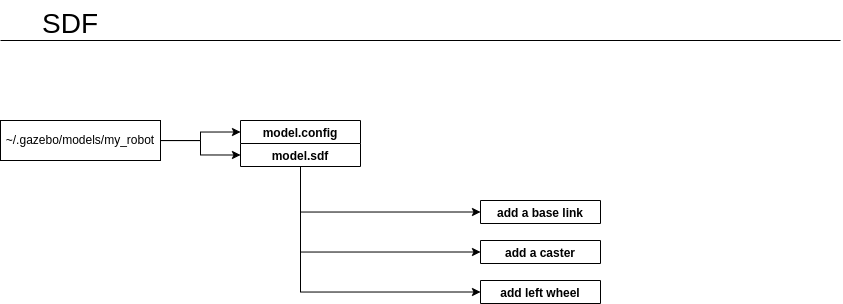

The diagram above was exported from draw.io. Its source (the exported page's mxGraphModel, read from the mxfile embedded in the PNG):
<mxGraphModel dx="716" dy="827" grid="1" gridSize="10" guides="1" tooltips="1" connect="1" arrows="1" fold="1" page="1" pageScale="1" pageWidth="850" pageHeight="1100" math="0" shadow="0">
  <root>
    <mxCell id="0" />
    <mxCell id="1" parent="0" />
    <mxCell id="5Lhcc5Mc4aA0k7ZDzEyh-5" style="edgeStyle=orthogonalEdgeStyle;rounded=0;orthogonalLoop=1;jettySize=auto;html=1;entryX=0;entryY=0.5;entryDx=0;entryDy=0;" edge="1" parent="1" source="5Lhcc5Mc4aA0k7ZDzEyh-1" target="5Lhcc5Mc4aA0k7ZDzEyh-7">
      <mxGeometry relative="1" as="geometry">
        <mxPoint x="240" y="180" as="targetPoint" />
      </mxGeometry>
    </mxCell>
    <mxCell id="5Lhcc5Mc4aA0k7ZDzEyh-11" style="edgeStyle=orthogonalEdgeStyle;rounded=0;orthogonalLoop=1;jettySize=auto;html=1;entryX=0;entryY=0.5;entryDx=0;entryDy=0;" edge="1" parent="1" source="5Lhcc5Mc4aA0k7ZDzEyh-1" target="5Lhcc5Mc4aA0k7ZDzEyh-9">
      <mxGeometry relative="1" as="geometry" />
    </mxCell>
    <mxCell id="5Lhcc5Mc4aA0k7ZDzEyh-1" value="~/.gazebo/models/my_robot" style="rounded=0;whiteSpace=wrap;html=1;" vertex="1" parent="1">
      <mxGeometry y="160" width="160" height="40" as="geometry" />
    </mxCell>
    <mxCell id="5Lhcc5Mc4aA0k7ZDzEyh-2" value="" style="endArrow=none;html=1;rounded=0;" edge="1" parent="1">
      <mxGeometry width="50" height="50" relative="1" as="geometry">
        <mxPoint x="-2.2737367544323206e-13" y="80" as="sourcePoint" />
        <mxPoint x="840" y="80" as="targetPoint" />
      </mxGeometry>
    </mxCell>
    <mxCell id="5Lhcc5Mc4aA0k7ZDzEyh-3" value="SDF" style="text;html=1;strokeColor=none;fillColor=none;align=left;verticalAlign=top;whiteSpace=wrap;rounded=0;fontSize=28;" vertex="1" parent="1">
      <mxGeometry x="40" y="40" width="400" height="30" as="geometry" />
    </mxCell>
    <mxCell id="5Lhcc5Mc4aA0k7ZDzEyh-7" value="model.config" style="swimlane;" vertex="1" collapsed="1" parent="1">
      <mxGeometry x="240" y="160" width="120" height="23" as="geometry">
        <mxRectangle x="240" y="160" width="210" height="240" as="alternateBounds" />
      </mxGeometry>
    </mxCell>
    <mxCell id="5Lhcc5Mc4aA0k7ZDzEyh-8" value="&lt;div&gt;&amp;lt;?xml version=&quot;1.0&quot;?&amp;gt;&lt;/div&gt;&lt;div&gt;&amp;lt;model&amp;gt;&lt;/div&gt;&lt;div&gt;&amp;nbsp; &amp;lt;name&amp;gt;My Robot&amp;lt;/name&amp;gt;&lt;/div&gt;&lt;div&gt;&amp;nbsp; &amp;lt;version&amp;gt;1.0&amp;lt;/version&amp;gt;&lt;/div&gt;&lt;div&gt;&amp;nbsp; &amp;lt;sdf version='1.4'&amp;gt;model.sdf&amp;lt;/sdf&amp;gt;&lt;/div&gt;&lt;div&gt;&lt;br&gt;&lt;/div&gt;&lt;div&gt;&amp;nbsp; &amp;lt;author&amp;gt;&lt;/div&gt;&lt;div&gt;&amp;nbsp; &amp;nbsp;&amp;lt;name&amp;gt;My Name&amp;lt;/name&amp;gt;&lt;/div&gt;&lt;div&gt;&amp;nbsp; &amp;nbsp;&amp;lt;email&amp;gt;me@my.email&amp;lt;/email&amp;gt;&lt;/div&gt;&lt;div&gt;&amp;nbsp; &amp;lt;/author&amp;gt;&lt;/div&gt;&lt;div&gt;&lt;br&gt;&lt;/div&gt;&lt;div&gt;&amp;nbsp; &amp;lt;description&amp;gt;&lt;/div&gt;&lt;div&gt;&amp;nbsp; &amp;nbsp; My awesome robot.&lt;/div&gt;&lt;div&gt;&amp;nbsp; &amp;lt;/description&amp;gt;&lt;/div&gt;&lt;div&gt;&amp;lt;/model&amp;gt;&lt;/div&gt;" style="text;html=1;align=left;verticalAlign=middle;resizable=0;points=[];autosize=1;strokeColor=none;fillColor=none;" vertex="1" parent="5Lhcc5Mc4aA0k7ZDzEyh-7">
      <mxGeometry y="20" width="210" height="220" as="geometry" />
    </mxCell>
    <mxCell id="5Lhcc5Mc4aA0k7ZDzEyh-16" style="edgeStyle=orthogonalEdgeStyle;rounded=0;orthogonalLoop=1;jettySize=auto;html=1;entryX=0;entryY=0.5;entryDx=0;entryDy=0;exitX=0.5;exitY=1;exitDx=0;exitDy=0;" edge="1" parent="1" source="5Lhcc5Mc4aA0k7ZDzEyh-9" target="5Lhcc5Mc4aA0k7ZDzEyh-14">
      <mxGeometry relative="1" as="geometry" />
    </mxCell>
    <mxCell id="5Lhcc5Mc4aA0k7ZDzEyh-20" style="edgeStyle=orthogonalEdgeStyle;rounded=0;orthogonalLoop=1;jettySize=auto;html=1;entryX=0;entryY=0.5;entryDx=0;entryDy=0;fontSize=8;" edge="1" parent="1" source="5Lhcc5Mc4aA0k7ZDzEyh-9" target="5Lhcc5Mc4aA0k7ZDzEyh-17">
      <mxGeometry relative="1" as="geometry">
        <Array as="points">
          <mxPoint x="300" y="292" />
        </Array>
      </mxGeometry>
    </mxCell>
    <mxCell id="5Lhcc5Mc4aA0k7ZDzEyh-23" style="edgeStyle=orthogonalEdgeStyle;rounded=0;orthogonalLoop=1;jettySize=auto;html=1;entryX=0;entryY=0.5;entryDx=0;entryDy=0;fontSize=8;" edge="1" parent="1" source="5Lhcc5Mc4aA0k7ZDzEyh-9" target="5Lhcc5Mc4aA0k7ZDzEyh-21">
      <mxGeometry relative="1" as="geometry">
        <Array as="points">
          <mxPoint x="300" y="332" />
        </Array>
      </mxGeometry>
    </mxCell>
    <mxCell id="5Lhcc5Mc4aA0k7ZDzEyh-9" value="model.sdf" style="swimlane;" vertex="1" collapsed="1" parent="1">
      <mxGeometry x="240" y="183" width="120" height="23" as="geometry">
        <mxRectangle x="240" y="183" width="160" height="97" as="alternateBounds" />
      </mxGeometry>
    </mxCell>
    <mxCell id="5Lhcc5Mc4aA0k7ZDzEyh-10" value="&lt;div&gt;&amp;lt;?xml version='1.0'?&amp;gt;&lt;/div&gt;&lt;div&gt;&amp;lt;sdf version='1.4'&amp;gt;&lt;/div&gt;&lt;div&gt;&amp;nbsp; &amp;lt;model name=&quot;my_robot&quot;&amp;gt;&lt;/div&gt;&lt;div&gt;&amp;nbsp; &amp;lt;/model&amp;gt;&lt;/div&gt;&lt;div&gt;&amp;lt;/sdf&amp;gt;&lt;/div&gt;" style="text;html=1;align=left;verticalAlign=middle;resizable=0;points=[];autosize=1;strokeColor=none;fillColor=none;" vertex="1" parent="5Lhcc5Mc4aA0k7ZDzEyh-9">
      <mxGeometry y="17" width="170" height="80" as="geometry" />
    </mxCell>
    <mxCell id="5Lhcc5Mc4aA0k7ZDzEyh-14" value="add a base link" style="swimlane;" vertex="1" collapsed="1" parent="1">
      <mxGeometry x="480" y="240" width="120" height="23" as="geometry">
        <mxRectangle x="480" y="240" width="210" height="530" as="alternateBounds" />
      </mxGeometry>
    </mxCell>
    <mxCell id="5Lhcc5Mc4aA0k7ZDzEyh-15" value="&lt;div&gt;&amp;nbsp;&lt;/div&gt;&lt;div&gt;INSERT into &amp;lt;MODEL&amp;gt;&lt;/div&gt;&lt;div&gt;&lt;br&gt;&lt;/div&gt;&lt;div&gt;&lt;font style=&quot;font-size: 8px&quot;&gt;Here we have created a box with a size of 0.4 x 0.2 x&amp;nbsp;&lt;/font&gt;&lt;/div&gt;&lt;div&gt;&lt;span style=&quot;font-size: 8px&quot;&gt;0.1 meters. The collision element specifies the shape&amp;nbsp;&lt;/span&gt;&lt;/div&gt;&lt;div&gt;&lt;span style=&quot;font-size: 8px&quot;&gt;used by the collision detection engine. The visual&amp;nbsp;&lt;/span&gt;&lt;/div&gt;&lt;div&gt;&lt;span style=&quot;font-size: 8px&quot;&gt;element specifies the shape used by the rendering&amp;nbsp;&lt;/span&gt;&lt;/div&gt;&lt;div&gt;&lt;span style=&quot;font-size: 8px&quot;&gt;engine. For most use cases the collision and visual&amp;nbsp;&lt;/span&gt;&lt;/div&gt;&lt;div&gt;&lt;span style=&quot;font-size: 8px&quot;&gt;elements are the same. The most common use for&amp;nbsp;&lt;/span&gt;&lt;/div&gt;&lt;div&gt;&lt;span style=&quot;font-size: 8px&quot;&gt;different collision and visual elements is to have a&amp;nbsp;&lt;/span&gt;&lt;/div&gt;&lt;div&gt;&lt;span style=&quot;font-size: 8px&quot;&gt;simplified collision element paired with a visual element&amp;nbsp;&lt;/span&gt;&lt;/div&gt;&lt;div&gt;&lt;span style=&quot;font-size: 8px&quot;&gt;that uses a complex mesh. This will help improve&amp;nbsp;&lt;/span&gt;&lt;/div&gt;&lt;div&gt;&lt;span style=&quot;font-size: 8px&quot;&gt;performance.&lt;/span&gt;&lt;br&gt;&lt;/div&gt;&lt;div&gt;&lt;br&gt;&lt;/div&gt;&lt;div&gt;&amp;lt;static&amp;gt;true&amp;lt;/static&amp;gt;&lt;/div&gt;&lt;div&gt;&amp;nbsp; &amp;nbsp; &amp;nbsp; &amp;nbsp; &amp;nbsp; &amp;lt;link name='chassis'&amp;gt;&lt;/div&gt;&lt;div&gt;&amp;nbsp; &amp;nbsp; &amp;nbsp; &amp;nbsp; &amp;nbsp; &amp;nbsp; &amp;lt;pose&amp;gt;0 0 .1 0 0 0&amp;lt;/pose&amp;gt;&lt;/div&gt;&lt;div&gt;&lt;br&gt;&lt;/div&gt;&lt;div&gt;&amp;nbsp; &amp;nbsp; &amp;nbsp; &amp;nbsp; &amp;nbsp; &amp;nbsp; &amp;lt;collision name='collision'&amp;gt;&lt;/div&gt;&lt;div&gt;&amp;nbsp; &amp;nbsp; &amp;nbsp; &amp;nbsp; &amp;nbsp; &amp;nbsp; &amp;nbsp; &amp;lt;geometry&amp;gt;&lt;/div&gt;&lt;div&gt;&amp;nbsp; &amp;nbsp; &amp;nbsp; &amp;nbsp; &amp;nbsp; &amp;nbsp; &amp;nbsp; &amp;nbsp; &amp;lt;box&amp;gt;&lt;/div&gt;&lt;div&gt;&amp;nbsp; &amp;nbsp; &amp;nbsp; &amp;nbsp; &amp;nbsp; &amp;nbsp; &amp;nbsp; &amp;nbsp; &amp;nbsp; &amp;lt;size&amp;gt;.4 .2 .1&amp;lt;/size&amp;gt;&lt;/div&gt;&lt;div&gt;&amp;nbsp; &amp;nbsp; &amp;nbsp; &amp;nbsp; &amp;nbsp; &amp;nbsp; &amp;nbsp; &amp;nbsp; &amp;lt;/box&amp;gt;&lt;/div&gt;&lt;div&gt;&amp;nbsp; &amp;nbsp; &amp;nbsp; &amp;nbsp; &amp;nbsp; &amp;nbsp; &amp;nbsp; &amp;lt;/geometry&amp;gt;&lt;/div&gt;&lt;div&gt;&amp;nbsp; &amp;nbsp; &amp;nbsp; &amp;nbsp; &amp;nbsp; &amp;nbsp; &amp;lt;/collision&amp;gt;&lt;/div&gt;&lt;div&gt;&lt;br&gt;&lt;/div&gt;&lt;div&gt;&amp;nbsp; &amp;nbsp; &amp;nbsp; &amp;nbsp; &amp;nbsp; &amp;nbsp; &amp;lt;visual name='visual'&amp;gt;&lt;/div&gt;&lt;div&gt;&amp;nbsp; &amp;nbsp; &amp;nbsp; &amp;nbsp; &amp;nbsp; &amp;nbsp; &amp;nbsp; &amp;lt;geometry&amp;gt;&lt;/div&gt;&lt;div&gt;&amp;nbsp; &amp;nbsp; &amp;nbsp; &amp;nbsp; &amp;nbsp; &amp;nbsp; &amp;nbsp; &amp;nbsp; &amp;lt;box&amp;gt;&lt;/div&gt;&lt;div&gt;&amp;nbsp; &amp;nbsp; &amp;nbsp; &amp;nbsp; &amp;nbsp; &amp;nbsp; &amp;nbsp; &amp;nbsp; &amp;nbsp; &amp;lt;size&amp;gt;.4 .2 .1&amp;lt;/size&amp;gt;&lt;/div&gt;&lt;div&gt;&amp;nbsp; &amp;nbsp; &amp;nbsp; &amp;nbsp; &amp;nbsp; &amp;nbsp; &amp;nbsp; &amp;nbsp; &amp;lt;/box&amp;gt;&lt;/div&gt;&lt;div&gt;&amp;nbsp; &amp;nbsp; &amp;nbsp; &amp;nbsp; &amp;nbsp; &amp;nbsp; &amp;nbsp; &amp;lt;/geometry&amp;gt;&lt;/div&gt;&lt;div&gt;&amp;nbsp; &amp;nbsp; &amp;nbsp; &amp;nbsp; &amp;nbsp; &amp;nbsp; &amp;lt;/visual&amp;gt;&lt;/div&gt;&lt;div&gt;&amp;nbsp; &amp;nbsp; &amp;nbsp; &amp;nbsp; &amp;nbsp; &amp;lt;/link&amp;gt;&lt;/div&gt;" style="text;html=1;align=left;verticalAlign=middle;resizable=0;points=[];autosize=1;strokeColor=none;fillColor=none;" vertex="1" parent="5Lhcc5Mc4aA0k7ZDzEyh-14">
      <mxGeometry y="30" width="210" height="500" as="geometry" />
    </mxCell>
    <mxCell id="5Lhcc5Mc4aA0k7ZDzEyh-17" value="add a caster" style="swimlane;" vertex="1" collapsed="1" parent="1">
      <mxGeometry x="480" y="280" width="120" height="23" as="geometry">
        <mxRectangle x="480" y="280" width="240" height="545" as="alternateBounds" />
      </mxGeometry>
    </mxCell>
    <mxCell id="5Lhcc5Mc4aA0k7ZDzEyh-18" value="&lt;div&gt;&amp;nbsp;&lt;/div&gt;&lt;div&gt;INSERT into &amp;lt;LINK&amp;gt;&lt;/div&gt;&lt;div&gt;&lt;br&gt;&lt;/div&gt;&lt;span style=&quot;font-size: 8px&quot;&gt;Now we can add a caster to the robot. The caster is a &lt;br&gt;sphere with no friction. This kind of caster is better than &lt;br&gt;adding a wheel with a joint since it places fewer &lt;br&gt;constraints on the physics engine.&lt;/span&gt;&lt;div&gt;&lt;br&gt;&lt;/div&gt;&lt;div&gt;&lt;br&gt;&lt;/div&gt;&lt;div&gt;&lt;div&gt;&amp;nbsp; &amp;nbsp; &amp;nbsp; &amp;nbsp; &amp;nbsp; &amp;lt;collision name='caster_collision'&amp;gt;&lt;/div&gt;&lt;div&gt;&amp;nbsp; &amp;nbsp; &amp;nbsp; &amp;nbsp; &amp;nbsp; &amp;nbsp; &amp;lt;pose&amp;gt;-0.15 0 -0.05 0 0 0&amp;lt;/pose&amp;gt;&lt;/div&gt;&lt;div&gt;&amp;nbsp; &amp;nbsp; &amp;nbsp; &amp;nbsp; &amp;nbsp; &amp;nbsp; &amp;lt;geometry&amp;gt;&lt;/div&gt;&lt;div&gt;&amp;nbsp; &amp;nbsp; &amp;nbsp; &amp;nbsp; &amp;nbsp; &amp;nbsp; &amp;nbsp; &amp;nbsp; &amp;lt;sphere&amp;gt;&lt;/div&gt;&lt;div&gt;&amp;nbsp; &amp;nbsp; &amp;nbsp; &amp;nbsp; &amp;nbsp; &amp;nbsp; &amp;nbsp; &amp;nbsp; &amp;lt;radius&amp;gt;.05&amp;lt;/radius&amp;gt;&lt;/div&gt;&lt;div&gt;&amp;nbsp; &amp;nbsp; &amp;nbsp; &amp;nbsp; &amp;nbsp; &amp;nbsp; &amp;nbsp; &amp;lt;/sphere&amp;gt;&lt;/div&gt;&lt;div&gt;&amp;nbsp; &amp;nbsp; &amp;nbsp; &amp;nbsp; &amp;nbsp; &amp;nbsp; &amp;lt;/geometry&amp;gt;&lt;/div&gt;&lt;div&gt;&lt;br&gt;&lt;/div&gt;&lt;div&gt;&amp;nbsp; &amp;nbsp; &amp;nbsp; &amp;nbsp; &amp;nbsp; &amp;nbsp; &amp;lt;surface&amp;gt;&lt;/div&gt;&lt;div&gt;&amp;nbsp; &amp;nbsp; &amp;nbsp; &amp;nbsp; &amp;nbsp; &amp;nbsp; &amp;nbsp; &amp;lt;friction&amp;gt;&lt;/div&gt;&lt;div&gt;&amp;nbsp; &amp;nbsp; &amp;nbsp; &amp;nbsp; &amp;nbsp; &amp;nbsp; &amp;nbsp; &amp;nbsp; &amp;lt;ode&amp;gt;&lt;/div&gt;&lt;div&gt;&amp;nbsp; &amp;nbsp; &amp;nbsp; &amp;nbsp; &amp;nbsp; &amp;nbsp; &amp;nbsp; &amp;nbsp; &amp;nbsp; &amp;lt;mu&amp;gt;0&amp;lt;/mu&amp;gt;&lt;/div&gt;&lt;div&gt;&amp;nbsp; &amp;nbsp; &amp;nbsp; &amp;nbsp; &amp;nbsp; &amp;nbsp; &amp;nbsp; &amp;nbsp; &amp;nbsp; &amp;lt;mu2&amp;gt;0&amp;lt;/mu2&amp;gt;&lt;/div&gt;&lt;div&gt;&amp;nbsp; &amp;nbsp; &amp;nbsp; &amp;nbsp; &amp;nbsp; &amp;nbsp; &amp;nbsp; &amp;nbsp; &amp;nbsp; &amp;lt;slip1&amp;gt;1.0&amp;lt;/slip1&amp;gt;&lt;/div&gt;&lt;div&gt;&amp;nbsp; &amp;nbsp; &amp;nbsp; &amp;nbsp; &amp;nbsp; &amp;nbsp; &amp;nbsp; &amp;nbsp; &amp;nbsp; &amp;lt;slip2&amp;gt;1.0&amp;lt;/slip2&amp;gt;&lt;/div&gt;&lt;div&gt;&amp;nbsp; &amp;nbsp; &amp;nbsp; &amp;nbsp; &amp;nbsp; &amp;nbsp; &amp;nbsp; &amp;nbsp; &amp;lt;/ode&amp;gt;&lt;/div&gt;&lt;div&gt;&amp;nbsp; &amp;nbsp; &amp;nbsp; &amp;nbsp; &amp;nbsp; &amp;nbsp; &amp;nbsp; &amp;lt;/friction&amp;gt;&lt;/div&gt;&lt;div&gt;&amp;nbsp; &amp;nbsp; &amp;nbsp; &amp;nbsp; &amp;nbsp; &amp;nbsp; &amp;lt;/surface&amp;gt;&lt;/div&gt;&lt;div&gt;&amp;nbsp; &amp;nbsp; &amp;nbsp; &amp;nbsp; &amp;nbsp; &amp;lt;/collision&amp;gt;&lt;/div&gt;&lt;div&gt;&lt;br&gt;&lt;/div&gt;&lt;div&gt;&amp;nbsp; &amp;nbsp; &amp;nbsp; &amp;nbsp; &amp;nbsp; &amp;lt;visual name='caster_visual'&amp;gt;&lt;/div&gt;&lt;div&gt;&amp;nbsp; &amp;nbsp; &amp;nbsp; &amp;nbsp; &amp;nbsp; &amp;nbsp; &amp;lt;pose&amp;gt;-0.15 0 -0.05 0 0 0&amp;lt;/pose&amp;gt;&lt;/div&gt;&lt;div&gt;&amp;nbsp; &amp;nbsp; &amp;nbsp; &amp;nbsp; &amp;nbsp; &amp;nbsp; &amp;lt;geometry&amp;gt;&lt;/div&gt;&lt;div&gt;&amp;nbsp; &amp;nbsp; &amp;nbsp; &amp;nbsp; &amp;nbsp; &amp;nbsp; &amp;nbsp; &amp;lt;sphere&amp;gt;&lt;/div&gt;&lt;div&gt;&amp;nbsp; &amp;nbsp; &amp;nbsp; &amp;nbsp; &amp;nbsp; &amp;nbsp; &amp;nbsp; &amp;nbsp; &amp;lt;radius&amp;gt;.05&amp;lt;/radius&amp;gt;&lt;/div&gt;&lt;div&gt;&amp;nbsp; &amp;nbsp; &amp;nbsp; &amp;nbsp; &amp;nbsp; &amp;nbsp; &amp;nbsp; &amp;lt;/sphere&amp;gt;&lt;/div&gt;&lt;div&gt;&amp;nbsp; &amp;nbsp; &amp;nbsp; &amp;nbsp; &amp;nbsp; &amp;nbsp; &amp;lt;/geometry&amp;gt;&lt;/div&gt;&lt;div&gt;&amp;nbsp; &amp;nbsp; &amp;nbsp; &amp;nbsp; &amp;nbsp; &amp;lt;/visual&amp;gt;&lt;/div&gt;&lt;/div&gt;" style="text;html=1;align=left;verticalAlign=middle;resizable=0;points=[];autosize=1;strokeColor=none;fillColor=none;" vertex="1" parent="5Lhcc5Mc4aA0k7ZDzEyh-17">
      <mxGeometry y="15" width="240" height="530" as="geometry" />
    </mxCell>
    <mxCell id="5Lhcc5Mc4aA0k7ZDzEyh-21" value="add left wheel" style="swimlane;" vertex="1" collapsed="1" parent="1">
      <mxGeometry x="480" y="320" width="120" height="23" as="geometry">
        <mxRectangle x="480" y="280" width="240" height="545" as="alternateBounds" />
      </mxGeometry>
    </mxCell>
    <mxCell id="5Lhcc5Mc4aA0k7ZDzEyh-22" value="&lt;div&gt;&amp;nbsp;&lt;/div&gt;&lt;div&gt;INSERT into &amp;lt;LINK&amp;gt;&lt;/div&gt;&lt;div&gt;&lt;br&gt;&lt;/div&gt;&lt;span style=&quot;font-size: 8px&quot;&gt;Now we can add a caster to the robot. The caster is a &lt;br&gt;sphere with no friction. This kind of caster is better than &lt;br&gt;adding a wheel with a joint since it places fewer &lt;br&gt;constraints on the physics engine.&lt;/span&gt;&lt;div&gt;&lt;br&gt;&lt;/div&gt;&lt;div&gt;&lt;br&gt;&lt;/div&gt;&lt;div&gt;&lt;div&gt;&amp;nbsp; &amp;nbsp; &amp;nbsp; &amp;nbsp; &amp;nbsp; &amp;lt;collision name='caster_collision'&amp;gt;&lt;/div&gt;&lt;div&gt;&amp;nbsp; &amp;nbsp; &amp;nbsp; &amp;nbsp; &amp;nbsp; &amp;nbsp; &amp;lt;pose&amp;gt;-0.15 0 -0.05 0 0 0&amp;lt;/pose&amp;gt;&lt;/div&gt;&lt;div&gt;&amp;nbsp; &amp;nbsp; &amp;nbsp; &amp;nbsp; &amp;nbsp; &amp;nbsp; &amp;lt;geometry&amp;gt;&lt;/div&gt;&lt;div&gt;&amp;nbsp; &amp;nbsp; &amp;nbsp; &amp;nbsp; &amp;nbsp; &amp;nbsp; &amp;nbsp; &amp;nbsp; &amp;lt;sphere&amp;gt;&lt;/div&gt;&lt;div&gt;&amp;nbsp; &amp;nbsp; &amp;nbsp; &amp;nbsp; &amp;nbsp; &amp;nbsp; &amp;nbsp; &amp;nbsp; &amp;lt;radius&amp;gt;.05&amp;lt;/radius&amp;gt;&lt;/div&gt;&lt;div&gt;&amp;nbsp; &amp;nbsp; &amp;nbsp; &amp;nbsp; &amp;nbsp; &amp;nbsp; &amp;nbsp; &amp;lt;/sphere&amp;gt;&lt;/div&gt;&lt;div&gt;&amp;nbsp; &amp;nbsp; &amp;nbsp; &amp;nbsp; &amp;nbsp; &amp;nbsp; &amp;lt;/geometry&amp;gt;&lt;/div&gt;&lt;div&gt;&lt;br&gt;&lt;/div&gt;&lt;div&gt;&amp;nbsp; &amp;nbsp; &amp;nbsp; &amp;nbsp; &amp;nbsp; &amp;nbsp; &amp;lt;surface&amp;gt;&lt;/div&gt;&lt;div&gt;&amp;nbsp; &amp;nbsp; &amp;nbsp; &amp;nbsp; &amp;nbsp; &amp;nbsp; &amp;nbsp; &amp;lt;friction&amp;gt;&lt;/div&gt;&lt;div&gt;&amp;nbsp; &amp;nbsp; &amp;nbsp; &amp;nbsp; &amp;nbsp; &amp;nbsp; &amp;nbsp; &amp;nbsp; &amp;lt;ode&amp;gt;&lt;/div&gt;&lt;div&gt;&amp;nbsp; &amp;nbsp; &amp;nbsp; &amp;nbsp; &amp;nbsp; &amp;nbsp; &amp;nbsp; &amp;nbsp; &amp;nbsp; &amp;lt;mu&amp;gt;0&amp;lt;/mu&amp;gt;&lt;/div&gt;&lt;div&gt;&amp;nbsp; &amp;nbsp; &amp;nbsp; &amp;nbsp; &amp;nbsp; &amp;nbsp; &amp;nbsp; &amp;nbsp; &amp;nbsp; &amp;lt;mu2&amp;gt;0&amp;lt;/mu2&amp;gt;&lt;/div&gt;&lt;div&gt;&amp;nbsp; &amp;nbsp; &amp;nbsp; &amp;nbsp; &amp;nbsp; &amp;nbsp; &amp;nbsp; &amp;nbsp; &amp;nbsp; &amp;lt;slip1&amp;gt;1.0&amp;lt;/slip1&amp;gt;&lt;/div&gt;&lt;div&gt;&amp;nbsp; &amp;nbsp; &amp;nbsp; &amp;nbsp; &amp;nbsp; &amp;nbsp; &amp;nbsp; &amp;nbsp; &amp;nbsp; &amp;lt;slip2&amp;gt;1.0&amp;lt;/slip2&amp;gt;&lt;/div&gt;&lt;div&gt;&amp;nbsp; &amp;nbsp; &amp;nbsp; &amp;nbsp; &amp;nbsp; &amp;nbsp; &amp;nbsp; &amp;nbsp; &amp;lt;/ode&amp;gt;&lt;/div&gt;&lt;div&gt;&amp;nbsp; &amp;nbsp; &amp;nbsp; &amp;nbsp; &amp;nbsp; &amp;nbsp; &amp;nbsp; &amp;lt;/friction&amp;gt;&lt;/div&gt;&lt;div&gt;&amp;nbsp; &amp;nbsp; &amp;nbsp; &amp;nbsp; &amp;nbsp; &amp;nbsp; &amp;lt;/surface&amp;gt;&lt;/div&gt;&lt;div&gt;&amp;nbsp; &amp;nbsp; &amp;nbsp; &amp;nbsp; &amp;nbsp; &amp;lt;/collision&amp;gt;&lt;/div&gt;&lt;div&gt;&lt;br&gt;&lt;/div&gt;&lt;div&gt;&amp;nbsp; &amp;nbsp; &amp;nbsp; &amp;nbsp; &amp;nbsp; &amp;lt;visual name='caster_visual'&amp;gt;&lt;/div&gt;&lt;div&gt;&amp;nbsp; &amp;nbsp; &amp;nbsp; &amp;nbsp; &amp;nbsp; &amp;nbsp; &amp;lt;pose&amp;gt;-0.15 0 -0.05 0 0 0&amp;lt;/pose&amp;gt;&lt;/div&gt;&lt;div&gt;&amp;nbsp; &amp;nbsp; &amp;nbsp; &amp;nbsp; &amp;nbsp; &amp;nbsp; &amp;lt;geometry&amp;gt;&lt;/div&gt;&lt;div&gt;&amp;nbsp; &amp;nbsp; &amp;nbsp; &amp;nbsp; &amp;nbsp; &amp;nbsp; &amp;nbsp; &amp;lt;sphere&amp;gt;&lt;/div&gt;&lt;div&gt;&amp;nbsp; &amp;nbsp; &amp;nbsp; &amp;nbsp; &amp;nbsp; &amp;nbsp; &amp;nbsp; &amp;nbsp; &amp;lt;radius&amp;gt;.05&amp;lt;/radius&amp;gt;&lt;/div&gt;&lt;div&gt;&amp;nbsp; &amp;nbsp; &amp;nbsp; &amp;nbsp; &amp;nbsp; &amp;nbsp; &amp;nbsp; &amp;lt;/sphere&amp;gt;&lt;/div&gt;&lt;div&gt;&amp;nbsp; &amp;nbsp; &amp;nbsp; &amp;nbsp; &amp;nbsp; &amp;nbsp; &amp;lt;/geometry&amp;gt;&lt;/div&gt;&lt;div&gt;&amp;nbsp; &amp;nbsp; &amp;nbsp; &amp;nbsp; &amp;nbsp; &amp;lt;/visual&amp;gt;&lt;/div&gt;&lt;/div&gt;" style="text;html=1;align=left;verticalAlign=middle;resizable=0;points=[];autosize=1;strokeColor=none;fillColor=none;" vertex="1" parent="5Lhcc5Mc4aA0k7ZDzEyh-21">
      <mxGeometry y="15" width="240" height="530" as="geometry" />
    </mxCell>
  </root>
</mxGraphModel>